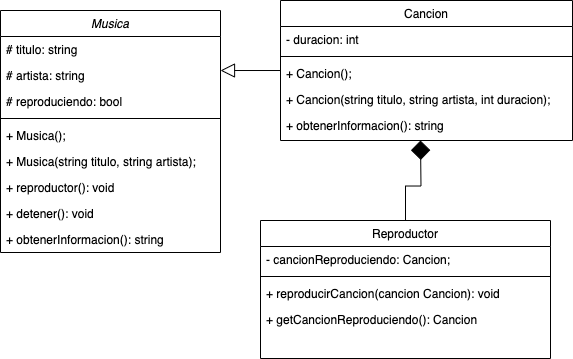

The diagram above was exported from draw.io. Its source (the exported page's mxGraphModel, read from the mxfile embedded in the PNG):
<mxGraphModel dx="1177" dy="539" grid="1" gridSize="10" guides="1" tooltips="1" connect="1" arrows="1" fold="1" page="1" pageScale="1" pageWidth="827" pageHeight="1169" math="0" shadow="0">
  <root>
    <mxCell id="WIyWlLk6GJQsqaUBKTNV-0" />
    <mxCell id="WIyWlLk6GJQsqaUBKTNV-1" parent="WIyWlLk6GJQsqaUBKTNV-0" />
    <mxCell id="zkfFHV4jXpPFQw0GAbJ--0" value="Musica" style="swimlane;fontStyle=2;align=center;verticalAlign=top;childLayout=stackLayout;horizontal=1;startSize=26;horizontalStack=0;resizeParent=1;resizeLast=0;collapsible=1;marginBottom=0;rounded=0;shadow=0;strokeWidth=1;" parent="WIyWlLk6GJQsqaUBKTNV-1" vertex="1">
      <mxGeometry x="200" y="90" width="220" height="242" as="geometry">
        <mxRectangle x="230" y="140" width="160" height="26" as="alternateBounds" />
      </mxGeometry>
    </mxCell>
    <mxCell id="zkfFHV4jXpPFQw0GAbJ--1" value="# titulo: string" style="text;align=left;verticalAlign=top;spacingLeft=4;spacingRight=4;overflow=hidden;rotatable=0;points=[[0,0.5],[1,0.5]];portConstraint=eastwest;" parent="zkfFHV4jXpPFQw0GAbJ--0" vertex="1">
      <mxGeometry y="26" width="220" height="26" as="geometry" />
    </mxCell>
    <mxCell id="zkfFHV4jXpPFQw0GAbJ--2" value="# artista: string" style="text;align=left;verticalAlign=top;spacingLeft=4;spacingRight=4;overflow=hidden;rotatable=0;points=[[0,0.5],[1,0.5]];portConstraint=eastwest;rounded=0;shadow=0;html=0;" parent="zkfFHV4jXpPFQw0GAbJ--0" vertex="1">
      <mxGeometry y="52" width="220" height="26" as="geometry" />
    </mxCell>
    <mxCell id="zkfFHV4jXpPFQw0GAbJ--3" value="# reproduciendo: bool" style="text;align=left;verticalAlign=top;spacingLeft=4;spacingRight=4;overflow=hidden;rotatable=0;points=[[0,0.5],[1,0.5]];portConstraint=eastwest;rounded=0;shadow=0;html=0;" parent="zkfFHV4jXpPFQw0GAbJ--0" vertex="1">
      <mxGeometry y="78" width="220" height="26" as="geometry" />
    </mxCell>
    <mxCell id="zkfFHV4jXpPFQw0GAbJ--4" value="" style="line;html=1;strokeWidth=1;align=left;verticalAlign=middle;spacingTop=-1;spacingLeft=3;spacingRight=3;rotatable=0;labelPosition=right;points=[];portConstraint=eastwest;" parent="zkfFHV4jXpPFQw0GAbJ--0" vertex="1">
      <mxGeometry y="104" width="220" height="8" as="geometry" />
    </mxCell>
    <mxCell id="zkfFHV4jXpPFQw0GAbJ--5" value="+ Musica();&#10;" style="text;align=left;verticalAlign=top;spacingLeft=4;spacingRight=4;overflow=hidden;rotatable=0;points=[[0,0.5],[1,0.5]];portConstraint=eastwest;" parent="zkfFHV4jXpPFQw0GAbJ--0" vertex="1">
      <mxGeometry y="112" width="220" height="26" as="geometry" />
    </mxCell>
    <mxCell id="PULu5QfbN6krfhxE-BzW-0" value="+ Musica(string titulo, string artista);&#10;" style="text;align=left;verticalAlign=top;spacingLeft=4;spacingRight=4;overflow=hidden;rotatable=0;points=[[0,0.5],[1,0.5]];portConstraint=eastwest;" vertex="1" parent="zkfFHV4jXpPFQw0GAbJ--0">
      <mxGeometry y="138" width="220" height="26" as="geometry" />
    </mxCell>
    <mxCell id="PULu5QfbN6krfhxE-BzW-1" value="+ reproductor(): void" style="text;align=left;verticalAlign=top;spacingLeft=4;spacingRight=4;overflow=hidden;rotatable=0;points=[[0,0.5],[1,0.5]];portConstraint=eastwest;" vertex="1" parent="zkfFHV4jXpPFQw0GAbJ--0">
      <mxGeometry y="164" width="220" height="26" as="geometry" />
    </mxCell>
    <mxCell id="PULu5QfbN6krfhxE-BzW-2" value="+ detener(): void" style="text;align=left;verticalAlign=top;spacingLeft=4;spacingRight=4;overflow=hidden;rotatable=0;points=[[0,0.5],[1,0.5]];portConstraint=eastwest;" vertex="1" parent="zkfFHV4jXpPFQw0GAbJ--0">
      <mxGeometry y="190" width="220" height="26" as="geometry" />
    </mxCell>
    <mxCell id="PULu5QfbN6krfhxE-BzW-3" value="+ obtenerInformacion(): string" style="text;align=left;verticalAlign=top;spacingLeft=4;spacingRight=4;overflow=hidden;rotatable=0;points=[[0,0.5],[1,0.5]];portConstraint=eastwest;" vertex="1" parent="zkfFHV4jXpPFQw0GAbJ--0">
      <mxGeometry y="216" width="220" height="26" as="geometry" />
    </mxCell>
    <mxCell id="zkfFHV4jXpPFQw0GAbJ--6" value="Reproductor" style="swimlane;fontStyle=0;align=center;verticalAlign=top;childLayout=stackLayout;horizontal=1;startSize=26;horizontalStack=0;resizeParent=1;resizeLast=0;collapsible=1;marginBottom=0;rounded=0;shadow=0;strokeWidth=1;" parent="WIyWlLk6GJQsqaUBKTNV-1" vertex="1">
      <mxGeometry x="460" y="300" width="290" height="138" as="geometry">
        <mxRectangle x="130" y="380" width="160" height="26" as="alternateBounds" />
      </mxGeometry>
    </mxCell>
    <mxCell id="zkfFHV4jXpPFQw0GAbJ--7" value="- cancionReproduciendo: Cancion;" style="text;align=left;verticalAlign=top;spacingLeft=4;spacingRight=4;overflow=hidden;rotatable=0;points=[[0,0.5],[1,0.5]];portConstraint=eastwest;" parent="zkfFHV4jXpPFQw0GAbJ--6" vertex="1">
      <mxGeometry y="26" width="290" height="26" as="geometry" />
    </mxCell>
    <mxCell id="zkfFHV4jXpPFQw0GAbJ--9" value="" style="line;html=1;strokeWidth=1;align=left;verticalAlign=middle;spacingTop=-1;spacingLeft=3;spacingRight=3;rotatable=0;labelPosition=right;points=[];portConstraint=eastwest;" parent="zkfFHV4jXpPFQw0GAbJ--6" vertex="1">
      <mxGeometry y="52" width="290" height="8" as="geometry" />
    </mxCell>
    <mxCell id="PULu5QfbN6krfhxE-BzW-13" style="edgeStyle=orthogonalEdgeStyle;rounded=0;orthogonalLoop=1;jettySize=auto;html=1;endArrow=diamond;endFill=1;endSize=17;exitX=0.5;exitY=0;exitDx=0;exitDy=0;" edge="1" parent="zkfFHV4jXpPFQw0GAbJ--6" source="zkfFHV4jXpPFQw0GAbJ--6">
      <mxGeometry relative="1" as="geometry">
        <mxPoint x="160" y="-80" as="targetPoint" />
      </mxGeometry>
    </mxCell>
    <mxCell id="zkfFHV4jXpPFQw0GAbJ--11" value="+ reproducirCancion(cancion Cancion): void" style="text;align=left;verticalAlign=top;spacingLeft=4;spacingRight=4;overflow=hidden;rotatable=0;points=[[0,0.5],[1,0.5]];portConstraint=eastwest;" parent="zkfFHV4jXpPFQw0GAbJ--6" vertex="1">
      <mxGeometry y="60" width="290" height="26" as="geometry" />
    </mxCell>
    <mxCell id="PULu5QfbN6krfhxE-BzW-5" value="+ getCancionReproduciendo(): Cancion" style="text;align=left;verticalAlign=top;spacingLeft=4;spacingRight=4;overflow=hidden;rotatable=0;points=[[0,0.5],[1,0.5]];portConstraint=eastwest;" vertex="1" parent="zkfFHV4jXpPFQw0GAbJ--6">
      <mxGeometry y="86" width="290" height="26" as="geometry" />
    </mxCell>
    <mxCell id="zkfFHV4jXpPFQw0GAbJ--17" value="Cancion" style="swimlane;fontStyle=0;align=center;verticalAlign=top;childLayout=stackLayout;horizontal=1;startSize=26;horizontalStack=0;resizeParent=1;resizeLast=0;collapsible=1;marginBottom=0;rounded=0;shadow=0;strokeWidth=1;" parent="WIyWlLk6GJQsqaUBKTNV-1" vertex="1">
      <mxGeometry x="480" y="80" width="292" height="140" as="geometry">
        <mxRectangle x="550" y="140" width="160" height="26" as="alternateBounds" />
      </mxGeometry>
    </mxCell>
    <mxCell id="zkfFHV4jXpPFQw0GAbJ--18" value="- duracion: int" style="text;align=left;verticalAlign=top;spacingLeft=4;spacingRight=4;overflow=hidden;rotatable=0;points=[[0,0.5],[1,0.5]];portConstraint=eastwest;" parent="zkfFHV4jXpPFQw0GAbJ--17" vertex="1">
      <mxGeometry y="26" width="292" height="26" as="geometry" />
    </mxCell>
    <mxCell id="zkfFHV4jXpPFQw0GAbJ--23" value="" style="line;html=1;strokeWidth=1;align=left;verticalAlign=middle;spacingTop=-1;spacingLeft=3;spacingRight=3;rotatable=0;labelPosition=right;points=[];portConstraint=eastwest;" parent="zkfFHV4jXpPFQw0GAbJ--17" vertex="1">
      <mxGeometry y="52" width="292" height="8" as="geometry" />
    </mxCell>
    <mxCell id="zkfFHV4jXpPFQw0GAbJ--24" value="+ Cancion();&#10;" style="text;align=left;verticalAlign=top;spacingLeft=4;spacingRight=4;overflow=hidden;rotatable=0;points=[[0,0.5],[1,0.5]];portConstraint=eastwest;" parent="zkfFHV4jXpPFQw0GAbJ--17" vertex="1">
      <mxGeometry y="60" width="292" height="26" as="geometry" />
    </mxCell>
    <mxCell id="PULu5QfbN6krfhxE-BzW-4" value="+ Cancion(string titulo, string artista, int duracion);" style="text;align=left;verticalAlign=top;spacingLeft=4;spacingRight=4;overflow=hidden;rotatable=0;points=[[0,0.5],[1,0.5]];portConstraint=eastwest;" vertex="1" parent="zkfFHV4jXpPFQw0GAbJ--17">
      <mxGeometry y="86" width="292" height="26" as="geometry" />
    </mxCell>
    <mxCell id="zkfFHV4jXpPFQw0GAbJ--25" value="+ obtenerInformacion(): string" style="text;align=left;verticalAlign=top;spacingLeft=4;spacingRight=4;overflow=hidden;rotatable=0;points=[[0,0.5],[1,0.5]];portConstraint=eastwest;" parent="zkfFHV4jXpPFQw0GAbJ--17" vertex="1">
      <mxGeometry y="112" width="292" height="26" as="geometry" />
    </mxCell>
    <mxCell id="PULu5QfbN6krfhxE-BzW-12" style="edgeStyle=orthogonalEdgeStyle;rounded=0;orthogonalLoop=1;jettySize=auto;html=1;entryX=1;entryY=0.308;entryDx=0;entryDy=0;entryPerimeter=0;endArrow=block;endFill=0;endSize=12;" edge="1" parent="WIyWlLk6GJQsqaUBKTNV-1" source="zkfFHV4jXpPFQw0GAbJ--17" target="zkfFHV4jXpPFQw0GAbJ--2">
      <mxGeometry relative="1" as="geometry" />
    </mxCell>
  </root>
</mxGraphModel>